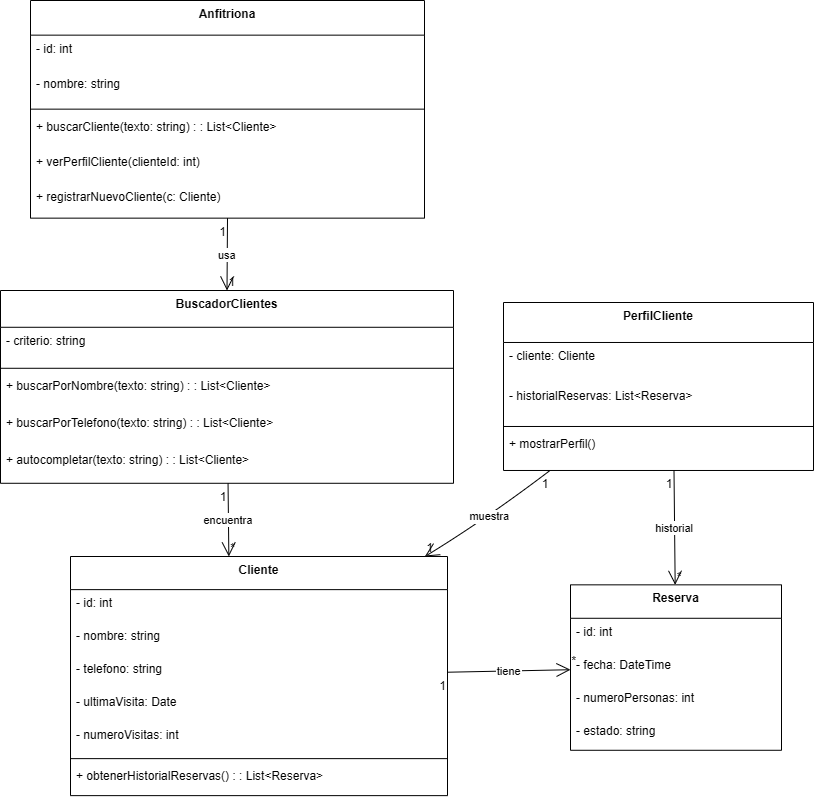

The diagram above was exported from draw.io. Its source (the exported page's mxGraphModel, read from the mxfile embedded in the PNG):
<mxGraphModel dx="1657" dy="2050" grid="1" gridSize="10" guides="1" tooltips="1" connect="1" arrows="1" fold="1" page="1" pageScale="1" pageWidth="827" pageHeight="1169" math="0" shadow="0">
  <root>
    <mxCell id="0" />
    <mxCell id="1" parent="0" />
    <mxCell id="1xE8c2eRgCAL4J4NHuX5-1" value="Anfitriona" style="swimlane;fontStyle=1;align=center;verticalAlign=top;childLayout=stackLayout;horizontal=1;startSize=34.651041666666664;horizontalStack=0;resizeParent=1;resizeParentMax=0;resizeLast=0;collapsible=0;marginBottom=0;" vertex="1" parent="1">
      <mxGeometry x="120" y="-20" width="394" height="217.65104166666666" as="geometry" />
    </mxCell>
    <mxCell id="1xE8c2eRgCAL4J4NHuX5-2" value="- id: int" style="text;strokeColor=none;fillColor=none;align=left;verticalAlign=top;spacingLeft=4;spacingRight=4;overflow=hidden;rotatable=0;points=[[0,0.5],[1,0.5]];portConstraint=eastwest;" vertex="1" parent="1xE8c2eRgCAL4J4NHuX5-1">
      <mxGeometry y="34.651041666666664" width="394" height="35" as="geometry" />
    </mxCell>
    <mxCell id="1xE8c2eRgCAL4J4NHuX5-3" value="- nombre: string" style="text;strokeColor=none;fillColor=none;align=left;verticalAlign=top;spacingLeft=4;spacingRight=4;overflow=hidden;rotatable=0;points=[[0,0.5],[1,0.5]];portConstraint=eastwest;" vertex="1" parent="1xE8c2eRgCAL4J4NHuX5-1">
      <mxGeometry y="69.65104166666666" width="394" height="35" as="geometry" />
    </mxCell>
    <mxCell id="1xE8c2eRgCAL4J4NHuX5-4" style="line;strokeWidth=1;fillColor=none;align=left;verticalAlign=middle;spacingTop=-1;spacingLeft=3;spacingRight=3;rotatable=0;labelPosition=right;points=[];portConstraint=eastwest;strokeColor=inherit;" vertex="1" parent="1xE8c2eRgCAL4J4NHuX5-1">
      <mxGeometry y="104.65104166666666" width="394" height="8" as="geometry" />
    </mxCell>
    <mxCell id="1xE8c2eRgCAL4J4NHuX5-5" value="+ buscarCliente(texto: string) : : List&lt;Cliente&gt;" style="text;strokeColor=none;fillColor=none;align=left;verticalAlign=top;spacingLeft=4;spacingRight=4;overflow=hidden;rotatable=0;points=[[0,0.5],[1,0.5]];portConstraint=eastwest;" vertex="1" parent="1xE8c2eRgCAL4J4NHuX5-1">
      <mxGeometry y="112.65104166666666" width="394" height="35" as="geometry" />
    </mxCell>
    <mxCell id="1xE8c2eRgCAL4J4NHuX5-6" value="+ verPerfilCliente(clienteId: int)" style="text;strokeColor=none;fillColor=none;align=left;verticalAlign=top;spacingLeft=4;spacingRight=4;overflow=hidden;rotatable=0;points=[[0,0.5],[1,0.5]];portConstraint=eastwest;" vertex="1" parent="1xE8c2eRgCAL4J4NHuX5-1">
      <mxGeometry y="147.65104166666666" width="394" height="35" as="geometry" />
    </mxCell>
    <mxCell id="1xE8c2eRgCAL4J4NHuX5-7" value="+ registrarNuevoCliente(c: Cliente)" style="text;strokeColor=none;fillColor=none;align=left;verticalAlign=top;spacingLeft=4;spacingRight=4;overflow=hidden;rotatable=0;points=[[0,0.5],[1,0.5]];portConstraint=eastwest;" vertex="1" parent="1xE8c2eRgCAL4J4NHuX5-1">
      <mxGeometry y="182.65104166666666" width="394" height="35" as="geometry" />
    </mxCell>
    <mxCell id="1xE8c2eRgCAL4J4NHuX5-8" value="BuscadorClientes" style="swimlane;fontStyle=1;align=center;verticalAlign=top;childLayout=stackLayout;horizontal=1;startSize=36.784375;horizontalStack=0;resizeParent=1;resizeParentMax=0;resizeLast=0;collapsible=0;marginBottom=0;" vertex="1" parent="1">
      <mxGeometry x="90" y="270" width="453" height="192.784375" as="geometry" />
    </mxCell>
    <mxCell id="1xE8c2eRgCAL4J4NHuX5-9" value="- criterio: string" style="text;strokeColor=none;fillColor=none;align=left;verticalAlign=top;spacingLeft=4;spacingRight=4;overflow=hidden;rotatable=0;points=[[0,0.5],[1,0.5]];portConstraint=eastwest;" vertex="1" parent="1xE8c2eRgCAL4J4NHuX5-8">
      <mxGeometry y="36.784375" width="453" height="37" as="geometry" />
    </mxCell>
    <mxCell id="1xE8c2eRgCAL4J4NHuX5-10" style="line;strokeWidth=1;fillColor=none;align=left;verticalAlign=middle;spacingTop=-1;spacingLeft=3;spacingRight=3;rotatable=0;labelPosition=right;points=[];portConstraint=eastwest;strokeColor=inherit;" vertex="1" parent="1xE8c2eRgCAL4J4NHuX5-8">
      <mxGeometry y="73.784375" width="453" height="8" as="geometry" />
    </mxCell>
    <mxCell id="1xE8c2eRgCAL4J4NHuX5-11" value="+ buscarPorNombre(texto: string) : : List&lt;Cliente&gt;" style="text;strokeColor=none;fillColor=none;align=left;verticalAlign=top;spacingLeft=4;spacingRight=4;overflow=hidden;rotatable=0;points=[[0,0.5],[1,0.5]];portConstraint=eastwest;" vertex="1" parent="1xE8c2eRgCAL4J4NHuX5-8">
      <mxGeometry y="81.784375" width="453" height="37" as="geometry" />
    </mxCell>
    <mxCell id="1xE8c2eRgCAL4J4NHuX5-12" value="+ buscarPorTelefono(texto: string) : : List&lt;Cliente&gt;" style="text;strokeColor=none;fillColor=none;align=left;verticalAlign=top;spacingLeft=4;spacingRight=4;overflow=hidden;rotatable=0;points=[[0,0.5],[1,0.5]];portConstraint=eastwest;" vertex="1" parent="1xE8c2eRgCAL4J4NHuX5-8">
      <mxGeometry y="118.784375" width="453" height="37" as="geometry" />
    </mxCell>
    <mxCell id="1xE8c2eRgCAL4J4NHuX5-13" value="+ autocompletar(texto: string) : : List&lt;Cliente&gt;" style="text;strokeColor=none;fillColor=none;align=left;verticalAlign=top;spacingLeft=4;spacingRight=4;overflow=hidden;rotatable=0;points=[[0,0.5],[1,0.5]];portConstraint=eastwest;" vertex="1" parent="1xE8c2eRgCAL4J4NHuX5-8">
      <mxGeometry y="155.784375" width="453" height="37" as="geometry" />
    </mxCell>
    <mxCell id="1xE8c2eRgCAL4J4NHuX5-14" value="Cliente" style="swimlane;fontStyle=1;align=center;verticalAlign=top;childLayout=stackLayout;horizontal=1;startSize=33.12723432268415;horizontalStack=0;resizeParent=1;resizeParentMax=0;resizeLast=0;collapsible=0;marginBottom=0;" vertex="1" parent="1">
      <mxGeometry x="160" y="536" width="377" height="239.12723432268416" as="geometry" />
    </mxCell>
    <mxCell id="1xE8c2eRgCAL4J4NHuX5-15" value="- id: int" style="text;strokeColor=none;fillColor=none;align=left;verticalAlign=top;spacingLeft=4;spacingRight=4;overflow=hidden;rotatable=0;points=[[0,0.5],[1,0.5]];portConstraint=eastwest;" vertex="1" parent="1xE8c2eRgCAL4J4NHuX5-14">
      <mxGeometry y="33.12723432268415" width="377" height="33" as="geometry" />
    </mxCell>
    <mxCell id="1xE8c2eRgCAL4J4NHuX5-16" value="- nombre: string" style="text;strokeColor=none;fillColor=none;align=left;verticalAlign=top;spacingLeft=4;spacingRight=4;overflow=hidden;rotatable=0;points=[[0,0.5],[1,0.5]];portConstraint=eastwest;" vertex="1" parent="1xE8c2eRgCAL4J4NHuX5-14">
      <mxGeometry y="66.12723432268416" width="377" height="33" as="geometry" />
    </mxCell>
    <mxCell id="1xE8c2eRgCAL4J4NHuX5-17" value="- telefono: string" style="text;strokeColor=none;fillColor=none;align=left;verticalAlign=top;spacingLeft=4;spacingRight=4;overflow=hidden;rotatable=0;points=[[0,0.5],[1,0.5]];portConstraint=eastwest;" vertex="1" parent="1xE8c2eRgCAL4J4NHuX5-14">
      <mxGeometry y="99.12723432268416" width="377" height="33" as="geometry" />
    </mxCell>
    <mxCell id="1xE8c2eRgCAL4J4NHuX5-18" value="- ultimaVisita: Date" style="text;strokeColor=none;fillColor=none;align=left;verticalAlign=top;spacingLeft=4;spacingRight=4;overflow=hidden;rotatable=0;points=[[0,0.5],[1,0.5]];portConstraint=eastwest;" vertex="1" parent="1xE8c2eRgCAL4J4NHuX5-14">
      <mxGeometry y="132.12723432268416" width="377" height="33" as="geometry" />
    </mxCell>
    <mxCell id="1xE8c2eRgCAL4J4NHuX5-19" value="- numeroVisitas: int" style="text;strokeColor=none;fillColor=none;align=left;verticalAlign=top;spacingLeft=4;spacingRight=4;overflow=hidden;rotatable=0;points=[[0,0.5],[1,0.5]];portConstraint=eastwest;" vertex="1" parent="1xE8c2eRgCAL4J4NHuX5-14">
      <mxGeometry y="165.12723432268416" width="377" height="33" as="geometry" />
    </mxCell>
    <mxCell id="1xE8c2eRgCAL4J4NHuX5-20" style="line;strokeWidth=1;fillColor=none;align=left;verticalAlign=middle;spacingTop=-1;spacingLeft=3;spacingRight=3;rotatable=0;labelPosition=right;points=[];portConstraint=eastwest;strokeColor=inherit;" vertex="1" parent="1xE8c2eRgCAL4J4NHuX5-14">
      <mxGeometry y="198.12723432268416" width="377" height="8" as="geometry" />
    </mxCell>
    <mxCell id="1xE8c2eRgCAL4J4NHuX5-21" value="+ obtenerHistorialReservas() : : List&lt;Reserva&gt;" style="text;strokeColor=none;fillColor=none;align=left;verticalAlign=top;spacingLeft=4;spacingRight=4;overflow=hidden;rotatable=0;points=[[0,0.5],[1,0.5]];portConstraint=eastwest;" vertex="1" parent="1xE8c2eRgCAL4J4NHuX5-14">
      <mxGeometry y="206.12723432268416" width="377" height="33" as="geometry" />
    </mxCell>
    <mxCell id="1xE8c2eRgCAL4J4NHuX5-22" value="PerfilCliente" style="swimlane;fontStyle=1;align=center;verticalAlign=top;childLayout=stackLayout;horizontal=1;startSize=39.984375;horizontalStack=0;resizeParent=1;resizeParentMax=0;resizeLast=0;collapsible=0;marginBottom=0;" vertex="1" parent="1">
      <mxGeometry x="593" y="282" width="310" height="167.984375" as="geometry" />
    </mxCell>
    <mxCell id="1xE8c2eRgCAL4J4NHuX5-23" value="- cliente: Cliente" style="text;strokeColor=none;fillColor=none;align=left;verticalAlign=top;spacingLeft=4;spacingRight=4;overflow=hidden;rotatable=0;points=[[0,0.5],[1,0.5]];portConstraint=eastwest;" vertex="1" parent="1xE8c2eRgCAL4J4NHuX5-22">
      <mxGeometry y="39.984375" width="310" height="40" as="geometry" />
    </mxCell>
    <mxCell id="1xE8c2eRgCAL4J4NHuX5-24" value="- historialReservas: List&lt;Reserva&gt;" style="text;strokeColor=none;fillColor=none;align=left;verticalAlign=top;spacingLeft=4;spacingRight=4;overflow=hidden;rotatable=0;points=[[0,0.5],[1,0.5]];portConstraint=eastwest;" vertex="1" parent="1xE8c2eRgCAL4J4NHuX5-22">
      <mxGeometry y="79.984375" width="310" height="40" as="geometry" />
    </mxCell>
    <mxCell id="1xE8c2eRgCAL4J4NHuX5-25" style="line;strokeWidth=1;fillColor=none;align=left;verticalAlign=middle;spacingTop=-1;spacingLeft=3;spacingRight=3;rotatable=0;labelPosition=right;points=[];portConstraint=eastwest;strokeColor=inherit;" vertex="1" parent="1xE8c2eRgCAL4J4NHuX5-22">
      <mxGeometry y="119.984375" width="310" height="8" as="geometry" />
    </mxCell>
    <mxCell id="1xE8c2eRgCAL4J4NHuX5-26" value="+ mostrarPerfil()" style="text;strokeColor=none;fillColor=none;align=left;verticalAlign=top;spacingLeft=4;spacingRight=4;overflow=hidden;rotatable=0;points=[[0,0.5],[1,0.5]];portConstraint=eastwest;" vertex="1" parent="1xE8c2eRgCAL4J4NHuX5-22">
      <mxGeometry y="127.984375" width="310" height="40" as="geometry" />
    </mxCell>
    <mxCell id="1xE8c2eRgCAL4J4NHuX5-27" value="Reserva" style="swimlane;fontStyle=1;align=center;verticalAlign=top;childLayout=stackLayout;horizontal=1;startSize=33.44034090909091;horizontalStack=0;resizeParent=1;resizeParentMax=0;resizeLast=0;collapsible=0;marginBottom=0;" vertex="1" parent="1">
      <mxGeometry x="660" y="564.34" width="211" height="165.4403409090909" as="geometry" />
    </mxCell>
    <mxCell id="1xE8c2eRgCAL4J4NHuX5-28" value="- id: int" style="text;strokeColor=none;fillColor=none;align=left;verticalAlign=top;spacingLeft=4;spacingRight=4;overflow=hidden;rotatable=0;points=[[0,0.5],[1,0.5]];portConstraint=eastwest;" vertex="1" parent="1xE8c2eRgCAL4J4NHuX5-27">
      <mxGeometry y="33.44034090909091" width="211" height="33" as="geometry" />
    </mxCell>
    <mxCell id="1xE8c2eRgCAL4J4NHuX5-29" value="- fecha: DateTime" style="text;strokeColor=none;fillColor=none;align=left;verticalAlign=top;spacingLeft=4;spacingRight=4;overflow=hidden;rotatable=0;points=[[0,0.5],[1,0.5]];portConstraint=eastwest;" vertex="1" parent="1xE8c2eRgCAL4J4NHuX5-27">
      <mxGeometry y="66.4403409090909" width="211" height="33" as="geometry" />
    </mxCell>
    <mxCell id="1xE8c2eRgCAL4J4NHuX5-30" value="- numeroPersonas: int" style="text;strokeColor=none;fillColor=none;align=left;verticalAlign=top;spacingLeft=4;spacingRight=4;overflow=hidden;rotatable=0;points=[[0,0.5],[1,0.5]];portConstraint=eastwest;" vertex="1" parent="1xE8c2eRgCAL4J4NHuX5-27">
      <mxGeometry y="99.4403409090909" width="211" height="33" as="geometry" />
    </mxCell>
    <mxCell id="1xE8c2eRgCAL4J4NHuX5-31" value="- estado: string" style="text;strokeColor=none;fillColor=none;align=left;verticalAlign=top;spacingLeft=4;spacingRight=4;overflow=hidden;rotatable=0;points=[[0,0.5],[1,0.5]];portConstraint=eastwest;" vertex="1" parent="1xE8c2eRgCAL4J4NHuX5-27">
      <mxGeometry y="132.4403409090909" width="211" height="33" as="geometry" />
    </mxCell>
    <mxCell id="1xE8c2eRgCAL4J4NHuX5-33" value="usa" style="curved=1;startArrow=none;endArrow=open;endSize=12;exitX=0.5;exitY=1;entryX=0.5;entryY=0;rounded=0;" edge="1" parent="1" source="1xE8c2eRgCAL4J4NHuX5-1" target="1xE8c2eRgCAL4J4NHuX5-8">
      <mxGeometry relative="1" as="geometry">
        <Array as="points" />
      </mxGeometry>
    </mxCell>
    <mxCell id="1xE8c2eRgCAL4J4NHuX5-34" value="1" style="edgeLabel;resizable=0;labelBackgroundColor=none;fontSize=12;align=right;verticalAlign=top;" vertex="1" parent="1xE8c2eRgCAL4J4NHuX5-33">
      <mxGeometry x="-1" relative="1" as="geometry" />
    </mxCell>
    <mxCell id="1xE8c2eRgCAL4J4NHuX5-35" value="1" style="edgeLabel;resizable=0;labelBackgroundColor=none;fontSize=12;align=left;verticalAlign=bottom;" vertex="1" parent="1xE8c2eRgCAL4J4NHuX5-33">
      <mxGeometry x="1" relative="1" as="geometry" />
    </mxCell>
    <mxCell id="1xE8c2eRgCAL4J4NHuX5-36" value="encuentra" style="startArrow=none;endArrow=open;endSize=12;entryX=0.42;entryY=0;rounded=0;" edge="1" parent="1" source="1xE8c2eRgCAL4J4NHuX5-8" target="1xE8c2eRgCAL4J4NHuX5-14">
      <mxGeometry relative="1" as="geometry" />
    </mxCell>
    <mxCell id="1xE8c2eRgCAL4J4NHuX5-37" value="1" style="edgeLabel;resizable=0;labelBackgroundColor=none;fontSize=12;align=right;verticalAlign=top;" vertex="1" parent="1xE8c2eRgCAL4J4NHuX5-36">
      <mxGeometry x="-1" relative="1" as="geometry" />
    </mxCell>
    <mxCell id="1xE8c2eRgCAL4J4NHuX5-38" value="*" style="edgeLabel;resizable=0;labelBackgroundColor=none;fontSize=12;align=left;verticalAlign=bottom;" vertex="1" parent="1xE8c2eRgCAL4J4NHuX5-36">
      <mxGeometry x="1" relative="1" as="geometry" />
    </mxCell>
    <mxCell id="1xE8c2eRgCAL4J4NHuX5-39" value="muestra" style="curved=1;startArrow=none;endArrow=open;endSize=12;exitX=0.15;exitY=1;entryX=0.94;entryY=0;rounded=0;" edge="1" parent="1" source="1xE8c2eRgCAL4J4NHuX5-22" target="1xE8c2eRgCAL4J4NHuX5-14">
      <mxGeometry relative="1" as="geometry">
        <Array as="points">
          <mxPoint x="575" y="499" />
        </Array>
      </mxGeometry>
    </mxCell>
    <mxCell id="1xE8c2eRgCAL4J4NHuX5-40" value="1" style="edgeLabel;resizable=0;labelBackgroundColor=none;fontSize=12;align=right;verticalAlign=top;" vertex="1" parent="1xE8c2eRgCAL4J4NHuX5-39">
      <mxGeometry x="-1" relative="1" as="geometry" />
    </mxCell>
    <mxCell id="1xE8c2eRgCAL4J4NHuX5-41" value="1" style="edgeLabel;resizable=0;labelBackgroundColor=none;fontSize=12;align=left;verticalAlign=bottom;" vertex="1" parent="1xE8c2eRgCAL4J4NHuX5-39">
      <mxGeometry x="1" relative="1" as="geometry" />
    </mxCell>
    <mxCell id="1xE8c2eRgCAL4J4NHuX5-42" value="historial" style="startArrow=none;endArrow=open;endSize=12;exitX=0.55;exitY=1;rounded=0;" edge="1" parent="1" source="1xE8c2eRgCAL4J4NHuX5-22" target="1xE8c2eRgCAL4J4NHuX5-27">
      <mxGeometry relative="1" as="geometry" />
    </mxCell>
    <mxCell id="1xE8c2eRgCAL4J4NHuX5-43" value="1" style="edgeLabel;resizable=0;labelBackgroundColor=none;fontSize=12;align=right;verticalAlign=top;" vertex="1" parent="1xE8c2eRgCAL4J4NHuX5-42">
      <mxGeometry x="-1" relative="1" as="geometry" />
    </mxCell>
    <mxCell id="1xE8c2eRgCAL4J4NHuX5-44" value="*" style="edgeLabel;resizable=0;labelBackgroundColor=none;fontSize=12;align=left;verticalAlign=bottom;" vertex="1" parent="1xE8c2eRgCAL4J4NHuX5-42">
      <mxGeometry x="1" relative="1" as="geometry" />
    </mxCell>
    <mxCell id="1xE8c2eRgCAL4J4NHuX5-45" value="tiene" style="startArrow=none;endArrow=open;endSize=12;rounded=0;" edge="1" parent="1" source="1xE8c2eRgCAL4J4NHuX5-14" target="1xE8c2eRgCAL4J4NHuX5-27">
      <mxGeometry relative="1" as="geometry" />
    </mxCell>
    <mxCell id="1xE8c2eRgCAL4J4NHuX5-46" value="1" style="edgeLabel;resizable=0;labelBackgroundColor=none;fontSize=12;align=right;verticalAlign=top;" vertex="1" parent="1xE8c2eRgCAL4J4NHuX5-45">
      <mxGeometry x="-1" relative="1" as="geometry" />
    </mxCell>
    <mxCell id="1xE8c2eRgCAL4J4NHuX5-47" value="*" style="edgeLabel;resizable=0;labelBackgroundColor=none;fontSize=12;align=left;verticalAlign=bottom;" vertex="1" parent="1xE8c2eRgCAL4J4NHuX5-45">
      <mxGeometry x="1" relative="1" as="geometry" />
    </mxCell>
  </root>
</mxGraphModel>